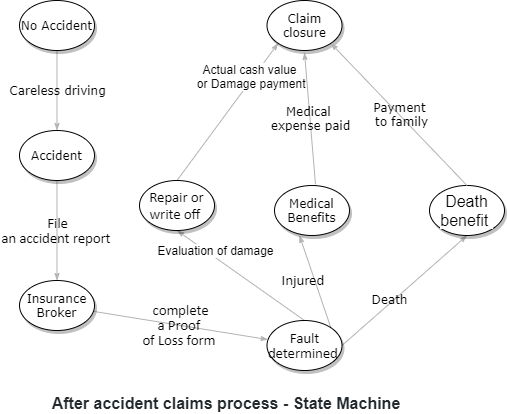

The diagram above was exported from draw.io. Its source (the exported page's mxGraphModel, read from the mxfile embedded in the PNG):
<mxGraphModel dx="868" dy="450" grid="1" gridSize="11" guides="1" tooltips="1" connect="1" arrows="1" fold="1" page="1" pageScale="1" pageWidth="1100" pageHeight="850" background="#ffffff" math="0" shadow="0">
  <root>
    <mxCell id="0" />
    <mxCell id="1" parent="0" />
    <mxCell id="1ea317790d2ca983-21" value="&lt;span style=&quot;color: rgb(3 , 3 , 3) ; font-family: &amp;#34;palanquin&amp;#34; , sans-serif ; text-align: left ; background-color: rgb(255 , 255 , 255)&quot;&gt;Actual cash value&lt;br&gt;&amp;nbsp;or Damage payment&lt;/span&gt;" style="edgeStyle=none;rounded=1;html=1;labelBackgroundColor=none;startArrow=none;startFill=0;startSize=5;endArrow=classicThin;endFill=1;endSize=5;jettySize=auto;orthogonalLoop=1;strokeColor=#B3B3B3;strokeWidth=1;fontFamily=Verdana;fontSize=12;exitX=0.5;exitY=0;exitDx=0;exitDy=0;entryX=0;entryY=1;entryDx=0;entryDy=0;" parent="1" source="1ea317790d2ca983-7" target="1ea317790d2ca983-2" edge="1">
      <mxGeometry x="0.4944" y="3" relative="1" as="geometry">
        <mxPoint x="396" y="264" as="targetPoint" />
        <mxPoint as="offset" />
      </mxGeometry>
    </mxCell>
    <mxCell id="1ea317790d2ca983-22" value="Medical &lt;br&gt;expense paid" style="edgeStyle=none;rounded=1;html=1;labelBackgroundColor=none;startArrow=none;startFill=0;startSize=5;endArrow=classicThin;endFill=1;endSize=5;jettySize=auto;orthogonalLoop=1;strokeColor=#B3B3B3;strokeWidth=1;fontFamily=Verdana;fontSize=12" parent="1" edge="1">
      <mxGeometry relative="1" as="geometry">
        <mxPoint x="506" y="374" as="sourcePoint" />
        <mxPoint x="495" y="242" as="targetPoint" />
      </mxGeometry>
    </mxCell>
    <mxCell id="1ea317790d2ca983-2" value="&lt;span&gt;Claim closure&lt;/span&gt;" style="ellipse;whiteSpace=wrap;html=1;rounded=0;shadow=1;comic=0;labelBackgroundColor=none;strokeWidth=1;fontFamily=Verdana;fontSize=12;align=center;" parent="1" vertex="1">
      <mxGeometry x="457.5" y="190" width="75" height="50" as="geometry" />
    </mxCell>
    <mxCell id="1ea317790d2ca983-17" value="Death" style="edgeStyle=none;rounded=1;html=1;labelBackgroundColor=none;startArrow=none;startFill=0;startSize=5;endArrow=classicThin;endFill=1;endSize=5;jettySize=auto;orthogonalLoop=1;strokeColor=#B3B3B3;strokeWidth=1;fontFamily=Verdana;fontSize=12;exitX=1;exitY=0.5;exitDx=0;exitDy=0;entryX=0.5;entryY=1;entryDx=0;entryDy=0;" parent="1" source="1ea317790d2ca983-8" target="1ea317790d2ca983-5" edge="1">
      <mxGeometry x="-0.2049" y="3" relative="1" as="geometry">
        <mxPoint x="638" y="484" as="targetPoint" />
        <mxPoint as="offset" />
      </mxGeometry>
    </mxCell>
    <mxCell id="1ea317790d2ca983-5" value="&lt;span style=&quot;color: rgb(3 , 3 , 3) ; font-family: &amp;#34;palanquin&amp;#34; , sans-serif ; font-size: 16px ; text-align: left ; background-color: rgb(255 , 255 , 255)&quot;&gt;Death benefit&amp;nbsp;&lt;/span&gt;" style="ellipse;whiteSpace=wrap;html=1;rounded=0;shadow=1;comic=0;labelBackgroundColor=none;strokeWidth=1;fontFamily=Verdana;fontSize=12;align=center;" parent="1" vertex="1">
      <mxGeometry x="620" y="375" width="75" height="50" as="geometry" />
    </mxCell>
    <mxCell id="1ea317790d2ca983-23" value="&lt;span style=&quot;font-size: 11.0pt ; line-height: 107% ; font-family: &amp;#34;calibri&amp;#34; , sans-serif&quot;&gt;Injured&amp;nbsp;&lt;/span&gt;" style="edgeStyle=none;rounded=1;html=1;labelBackgroundColor=none;startArrow=none;startFill=0;startSize=5;endArrow=classicThin;endFill=1;endSize=5;jettySize=auto;orthogonalLoop=1;strokeColor=#B3B3B3;strokeWidth=1;fontFamily=Verdana;fontSize=12;exitX=1;exitY=0;exitDx=0;exitDy=0;entryX=0.333;entryY=1;entryDx=0;entryDy=0;entryPerimeter=0;" parent="1" source="1ea317790d2ca983-8" target="1ea317790d2ca983-6" edge="1">
      <mxGeometry x="0.0919" y="10" relative="1" as="geometry">
        <mxPoint x="510" y="369" as="targetPoint" />
        <mxPoint as="offset" />
      </mxGeometry>
    </mxCell>
    <mxCell id="1ea317790d2ca983-6" value="&lt;span&gt;Medical Benefits&lt;/span&gt;" style="ellipse;whiteSpace=wrap;html=1;rounded=0;shadow=1;comic=0;labelBackgroundColor=none;strokeWidth=1;fontFamily=Verdana;fontSize=12;align=center;" parent="1" vertex="1">
      <mxGeometry x="465" y="375" width="75" height="50" as="geometry" />
    </mxCell>
    <mxCell id="1ea317790d2ca983-24" value="" style="edgeStyle=none;rounded=1;html=1;labelBackgroundColor=none;startArrow=none;startFill=0;startSize=5;endArrow=classicThin;endFill=1;endSize=5;jettySize=auto;orthogonalLoop=1;strokeColor=#B3B3B3;strokeWidth=1;fontFamily=Verdana;fontSize=12;exitX=0.5;exitY=0;exitDx=0;exitDy=0;entryX=0.5;entryY=1;entryDx=0;entryDy=0;" parent="1" source="1ea317790d2ca983-8" target="1ea317790d2ca983-7" edge="1">
      <mxGeometry relative="1" as="geometry">
        <mxPoint x="380" y="420" as="targetPoint" />
      </mxGeometry>
    </mxCell>
    <mxCell id="kPeOX4cFCZt5-srwwg60-1" value="Evaluation of damage" style="edgeLabel;html=1;align=center;verticalAlign=middle;resizable=0;points=[];fontSize=12;" vertex="1" connectable="0" parent="1ea317790d2ca983-24">
      <mxGeometry x="-0.1855" y="-1" relative="1" as="geometry">
        <mxPoint x="-38.29" y="-32.28" as="offset" />
      </mxGeometry>
    </mxCell>
    <mxCell id="1ea317790d2ca983-7" value="&lt;span style=&quot;font-family: &amp;#34;calibri&amp;#34; , sans-serif ; font-size: 14.6667px&quot;&gt;Repair or write off&amp;nbsp;&lt;/span&gt;" style="ellipse;whiteSpace=wrap;html=1;rounded=0;shadow=1;comic=0;labelBackgroundColor=none;strokeWidth=1;fontFamily=Verdana;fontSize=12;align=center;" parent="1" vertex="1">
      <mxGeometry x="330" y="370" width="75" height="50" as="geometry" />
    </mxCell>
    <mxCell id="1ea317790d2ca983-8" value="&lt;span style=&quot;font-size: 11.0pt ; line-height: 107% ; font-family: &amp;#34;calibri&amp;#34; , sans-serif&quot;&gt;Fault determined&amp;nbsp;&lt;/span&gt;" style="ellipse;whiteSpace=wrap;html=1;rounded=0;shadow=1;comic=0;labelBackgroundColor=none;strokeWidth=1;fontFamily=Verdana;fontSize=12;align=center;" parent="1" vertex="1">
      <mxGeometry x="457.5" y="510" width="75" height="50" as="geometry" />
    </mxCell>
    <mxCell id="1ea317790d2ca983-19" value="Careless driving" style="edgeStyle=none;rounded=1;html=1;labelBackgroundColor=none;startArrow=none;startFill=0;startSize=5;endArrow=classicThin;endFill=1;endSize=5;jettySize=auto;orthogonalLoop=1;strokeColor=#B3B3B3;strokeWidth=1;fontFamily=Verdana;fontSize=12" parent="1" source="1ea317790d2ca983-9" target="1ea317790d2ca983-10" edge="1">
      <mxGeometry relative="1" as="geometry" />
    </mxCell>
    <mxCell id="1ea317790d2ca983-9" value="No Accident" style="ellipse;whiteSpace=wrap;html=1;rounded=0;shadow=1;comic=0;labelBackgroundColor=none;strokeWidth=1;fontFamily=Verdana;fontSize=12;align=center;" parent="1" vertex="1">
      <mxGeometry x="210" y="190" width="75" height="50" as="geometry" />
    </mxCell>
    <mxCell id="1ea317790d2ca983-20" value="&lt;span style=&quot;font-size: 11.0pt ; line-height: 107% ; font-family: &amp;#34;calibri&amp;#34; , sans-serif&quot;&gt;File&lt;br/&gt;an accident report&amp;nbsp;&lt;/span&gt;" style="edgeStyle=none;rounded=1;html=1;labelBackgroundColor=none;startArrow=none;startFill=0;startSize=5;endArrow=classicThin;endFill=1;endSize=5;jettySize=auto;orthogonalLoop=1;strokeColor=#B3B3B3;strokeWidth=1;fontFamily=Verdana;fontSize=12" parent="1" source="1ea317790d2ca983-10" target="1ea317790d2ca983-11" edge="1">
      <mxGeometry relative="1" as="geometry" />
    </mxCell>
    <mxCell id="1ea317790d2ca983-10" value="&lt;span&gt;Accident&lt;/span&gt;" style="ellipse;whiteSpace=wrap;html=1;rounded=0;shadow=1;comic=0;labelBackgroundColor=none;strokeWidth=1;fontFamily=Verdana;fontSize=12;align=center;" parent="1" vertex="1">
      <mxGeometry x="210" y="320" width="75" height="50" as="geometry" />
    </mxCell>
    <mxCell id="1ea317790d2ca983-18" value="&lt;span style=&quot;font-size: 11.0pt ; line-height: 107% ; font-family: &amp;#34;calibri&amp;#34; , sans-serif&quot;&gt;complete&lt;br/&gt;a Proof &lt;br&gt;of Loss form&amp;nbsp;&lt;/span&gt;" style="edgeStyle=none;rounded=1;html=1;labelBackgroundColor=none;startArrow=none;startFill=0;startSize=5;endArrow=classicThin;endFill=1;endSize=5;jettySize=auto;orthogonalLoop=1;strokeColor=#B3B3B3;strokeWidth=1;fontFamily=Verdana;fontSize=12" parent="1" source="1ea317790d2ca983-11" target="1ea317790d2ca983-8" edge="1">
      <mxGeometry relative="1" as="geometry" />
    </mxCell>
    <mxCell id="1ea317790d2ca983-11" value="&lt;span&gt;Insurance&lt;br&gt;&amp;nbsp;Broker&amp;nbsp;&lt;/span&gt;" style="ellipse;whiteSpace=wrap;html=1;rounded=0;shadow=1;comic=0;labelBackgroundColor=none;strokeWidth=1;fontFamily=Verdana;fontSize=12;align=center;" parent="1" vertex="1">
      <mxGeometry x="210" y="470" width="75" height="50" as="geometry" />
    </mxCell>
    <mxCell id="kPeOX4cFCZt5-srwwg60-2" value="Payment&lt;br&gt;&amp;nbsp;to family" style="edgeStyle=none;rounded=1;html=1;labelBackgroundColor=none;startArrow=none;startFill=0;startSize=5;endArrow=classicThin;endFill=1;endSize=5;jettySize=auto;orthogonalLoop=1;strokeColor=#B3B3B3;strokeWidth=1;fontFamily=Verdana;fontSize=12;exitX=0.5;exitY=0;exitDx=0;exitDy=0;entryX=1;entryY=1;entryDx=0;entryDy=0;" edge="1" parent="1" source="1ea317790d2ca983-5" target="1ea317790d2ca983-2">
      <mxGeometry relative="1" as="geometry">
        <mxPoint x="650" y="370" as="sourcePoint" />
        <mxPoint x="625.6143548687974" y="325.0179501039363" as="targetPoint" />
      </mxGeometry>
    </mxCell>
    <mxCell id="kPeOX4cFCZt5-srwwg60-4" value="&lt;span style=&quot;box-sizing: border-box ; font-weight: 600 ; color: rgb(36 , 41 , 46) ; font-family: , &amp;#34;blinkmacsystemfont&amp;#34; , &amp;#34;segoe ui&amp;#34; , &amp;#34;helvetica&amp;#34; , &amp;#34;arial&amp;#34; , sans-serif , &amp;#34;apple color emoji&amp;#34; , &amp;#34;segoe ui emoji&amp;#34; ; font-size: 16px ; background-color: rgb(255 , 255 , 255)&quot;&gt;After accident claims process - State Machine&lt;/span&gt;" style="text;html=1;strokeColor=none;fillColor=none;align=center;verticalAlign=middle;whiteSpace=wrap;rounded=0;fontSize=12;" vertex="1" parent="1">
      <mxGeometry x="231" y="583" width="372" height="20" as="geometry" />
    </mxCell>
  </root>
</mxGraphModel>